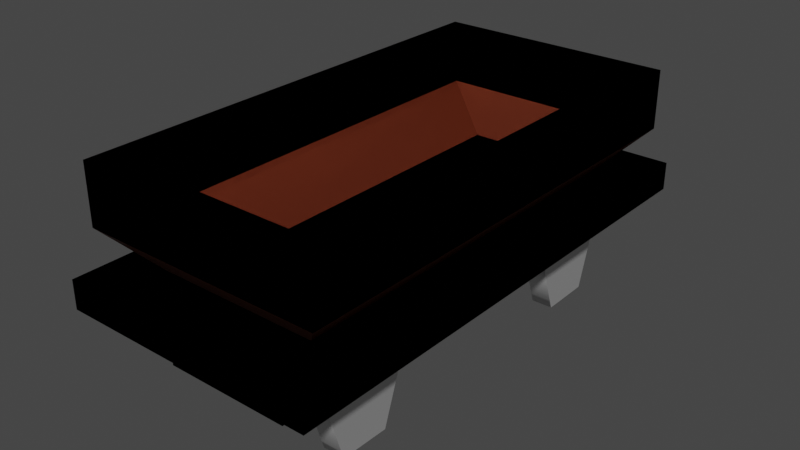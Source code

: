# Source: Wagon.blend  (saved by Blender 3.5.10; exported with 4.5.12 LTS)
import bpy
from mathutils import Matrix  # noqa: F401  (used for matrix-valued properties, if any)

bpy.ops.wm.read_factory_settings(use_empty=True)
scene = bpy.context.scene
scene.name = 'Scene'

# ---- collections
col_collection = bpy.data.collections.new('Collection'); scene.collection.children.link(col_collection)

# ---- materials (node trees are filled in below, after node groups)
mat_hopper = bpy.data.materials.new('Hopper')
mat_hopper.alpha_threshold = 0.0
mat_hopper.use_transparent_shadow = False
mat_hopper.roughness = 0.5
mat_hopper.line_color = (0.0, 0.0, 0.0, 1.0)
mat_carriage = bpy.data.materials.new('Carriage')
mat_carriage.use_transparent_shadow = False
mat_wheels = bpy.data.materials.new('Wheels')
mat_wheels.use_transparent_shadow = False

# ---- material node trees
mat_hopper.use_nodes = True; mat_hopper.node_tree.nodes.clear()
_N = mat_hopper.node_tree.nodes; _L = mat_hopper.node_tree.links
n0 = _N.new('ShaderNodeOutputMaterial'); n0.name = 'Material Output'; n0.location = (300, 300)
n1 = _N.new('ShaderNodeBsdfPrincipled'); n1.name = 'Principled BSDF'; n1.location = (10, 300)
n1.distribution = 'GGX'
n1.subsurface_method = 'RANDOM_WALK_SKIN'
n1.inputs[0].default_value = (0.1789, 0.03105, 0.01072, 1.0)
n1.inputs[3].default_value = 1.45
n1.inputs[27].default_value = (0.0, 0.0, 0.0, 1.0)
n1.inputs[28].default_value = 1.0
_L.new(n1.outputs[0], n0.inputs[0])
n0.is_active_output = True
mat_carriage.use_nodes = True; mat_carriage.node_tree.nodes.clear()
_N = mat_carriage.node_tree.nodes; _L = mat_carriage.node_tree.links
n0 = _N.new('ShaderNodeBsdfPrincipled'); n0.name = 'Principled BSDF'; n0.location = (10, 300)
n0.distribution = 'GGX'
n0.subsurface_method = 'RANDOM_WALK_SKIN'
n0.inputs[0].default_value = (0.006107, 0.007104, 0.009018, 1.0)
n0.inputs[3].default_value = 1.45
n0.inputs[27].default_value = (0.0, 0.0, 0.0, 1.0)
n0.inputs[28].default_value = 1.0
n1 = _N.new('ShaderNodeOutputMaterial'); n1.name = 'Material Output'; n1.location = (300, 300)
_L.new(n0.outputs[0], n1.inputs[0])
n1.is_active_output = True
mat_wheels.use_nodes = True; mat_wheels.node_tree.nodes.clear()
_N = mat_wheels.node_tree.nodes; _L = mat_wheels.node_tree.links
n0 = _N.new('ShaderNodeBsdfPrincipled'); n0.name = 'Principled BSDF'; n0.location = (10, 300)
n0.distribution = 'GGX'
n0.subsurface_method = 'RANDOM_WALK_SKIN'
n0.inputs[1].default_value = 0.8
n0.inputs[3].default_value = 1.45
n0.inputs[13].default_value = 0.8
n0.inputs[27].default_value = (0.0, 0.0, 0.0, 1.0)
n0.inputs[28].default_value = 1.0
n1 = _N.new('ShaderNodeOutputMaterial'); n1.name = 'Material Output'; n1.location = (300, 300)
_L.new(n0.outputs[0], n1.inputs[0])
n1.is_active_output = True

# ---- world
world_world = bpy.data.worlds.new('World'); scene.world = world_world
world_world.use_nodes = True; world_world.node_tree.nodes.clear()
_N = world_world.node_tree.nodes; _L = world_world.node_tree.links
n0 = _N.new('ShaderNodeOutputWorld'); n0.name = 'World Output'; n0.location = (300, 300)
n1 = _N.new('ShaderNodeBackground'); n1.name = 'Background'; n1.location = (10, 300)
n1.inputs[0].default_value = (0.05088, 0.05088, 0.05088, 1.0)
_L.new(n1.outputs[0], n0.inputs[0])
n0.is_active_output = True
world_world.color = (0.05088, 0.05088, 0.05088)
world_world.use_sun_shadow = False
world_world.sun_shadow_jitter_overblur = 0.0

# ---- meshes
me_cube = bpy.data.meshes.new('Cube')
me_cube.from_pydata([(0.09523, 0.2324, 0.2302), (0.07444, 0.2524, 0.1878), (0.09523, -0.2324, 0.2302), (0.07444, -0.2524, 0.1878), (-0.09523, 0.2324, 0.2302), (-0.07444, 0.2524, 0.1878), (-0.09523, -0.2324, 0.2302), (-0.07444, -0.2524, 0.1878), (-0.15, 0.3, 0.1971), (-0.15, -0.3, 0.1971), (0.15, 0.3, 0.1971), (0.15, -0.3, 0.1971), (-0.07444, 0.2524, 0.1416), (-0.07444, -0.2524, 0.1416), (0.07444, 0.2524, 0.1416), (0.07444, -0.2524, 0.1416), (0.07855, 0.2202, 0.1474), (0.1035, 0.2202, 0.1474), (0.07855, 0.2029, 0.09125), (0.1035, 0.2029, 0.09125), (0.07855, 0.1441, 0.09035), (0.1035, 0.1441, 0.09035), (0.07855, 0.1251, 0.146), (0.1035, 0.1251, 0.146), (0.07855, 0.1721, 0.1812), (0.1035, 0.1721, 0.1812), (0.07855, -0.1273, 0.1459), (0.1035, -0.1273, 0.1459), (0.07855, -0.1465, 0.09029), (0.1035, -0.1465, 0.09029), (0.07855, -0.2052, 0.09131), (0.1035, -0.2052, 0.09131), (0.07855, -0.2224, 0.1475), (0.1035, -0.2224, 0.1475), (0.07855, -0.1743, 0.1812), (0.1035, -0.1743, 0.1812), (0.15, -0.3, 0.2302), (-0.15, -0.3, 0.2302), (0.15, 0.3, 0.2302), (-0.15, 0.3, 0.2302), (0.1412, -0.2761, 0.278), (-0.1412, -0.2761, 0.278), (0.1412, 0.2761, 0.278), (-0.1412, 0.2761, 0.278), (0.1199, -0.2537, 0.3469), (-0.1199, -0.2537, 0.3469), (0.1199, 0.2537, 0.3469), (-0.1199, 0.2537, 0.3469), (0.1412, -0.2761, 0.3469), (-0.1412, -0.2761, 0.3469), (0.1412, 0.2761, 0.3469), (-0.1412, 0.2761, 0.3469), (0.05112, -0.2054, 0.242), (-0.05112, -0.2054, 0.242), (0.05112, 0.2054, 0.242), (-0.05112, 0.2054, 0.242), (0.1199, -0.2537, 0.2806), (-0.1199, -0.2537, 0.2806), (0.1199, 0.2537, 0.2806), (-0.1199, 0.2537, 0.2806)], [], [(0, 4, 43, 42), (11, 36, 37, 9), (9, 37, 39, 8), (1, 3, 15, 14), (10, 38, 36, 11), (8, 39, 38, 10), (5, 7, 9, 8), (1, 5, 8, 10), (7, 3, 11, 9), (3, 1, 10, 11), (12, 14, 15, 13), (5, 1, 14, 12), (3, 7, 13, 15), (7, 5, 12, 13), (16, 17, 19, 18), (18, 19, 21, 20), (20, 21, 23, 22), (19, 17, 25, 23, 21), (22, 23, 25, 24), (24, 25, 17, 16), (16, 18, 20, 22, 24), (26, 27, 29, 28), (28, 29, 31, 30), (30, 31, 33, 32), (29, 27, 35, 33, 31), (32, 33, 35, 34), (34, 35, 27, 26), (26, 28, 30, 32, 34), (2, 6, 37, 36), (0, 2, 36, 38), (6, 4, 39, 37), (4, 0, 38, 39), (43, 41, 49, 51), (2, 0, 42, 40), (4, 6, 41, 43), (6, 2, 40, 41), (45, 44, 56, 57), (41, 40, 48, 49), (42, 43, 51, 50), (40, 42, 50, 48), (44, 45, 49, 48), (46, 44, 48, 50), (45, 47, 51, 49), (47, 46, 50, 51), (54, 55, 53, 52), (46, 47, 59, 58), (44, 46, 58, 56), (47, 45, 57, 59), (52, 53, 57, 56), (54, 52, 56, 58), (53, 55, 59, 57), (55, 54, 58, 59)])
me_cube.polygons.foreach_set('use_smooth', [0, 0, 0, 0, 0, 0, 0, 0, 0, 0, 0, 0, 0, 0, 1, 1, 1, 0, 1, 1, 0, 1, 1, 1, 0, 1, 1, 0, 0, 0, 0, 0, 0, 0, 0, 0, 0, 0, 0, 0, 0, 0, 0, 0, 0, 0, 0, 0, 0, 0, 0, 0])
me_cube.polygons.foreach_set('material_index', [0, 1, 1, 1, 1, 1, 1, 1, 1, 1, 1, 1, 1, 1, 2, 2, 2, 2, 2, 2, 2, 2, 2, 2, 2, 2, 2, 2, 1, 1, 1, 1, 0, 0, 0, 0, 0, 0, 0, 0, 0, 0, 0, 0, 0, 0, 0, 0, 0, 0, 0, 0])
_k = set([(16, 18), (16, 24), (17, 19), (17, 25), (18, 20), (19, 21), (20, 22), (21, 23), (22, 24), (23, 25), (26, 28), (26, 34), (27, 29), (27, 35), (28, 30), (29, 31), (30, 32), (31, 33), (32, 34), (33, 35)])
me_cube.attributes.new('sharp_edge', 'BOOLEAN', 'EDGE').data.foreach_set('value', [ (min(e.vertices), max(e.vertices)) in _k for e in me_cube.edges])
_uv = me_cube.uv_layers.new(name='UVMap')
_uv.uv.foreach_set('vector', [0.6839, 0.5295, 0.8161, 0.5295, 0.8161, 0.5295, 0.6839, 0.5295, 0.375, 0.75, 0.625, 0.75, 0.625, 1.0, 0.375, 1.0, 0.375, 0.0, 0.625, 0.0, 0.625, 0.25, 0.375, 0.25, 0.3354, 0.5198, 0.3354, 0.7302, 0.3354, 0.7302, 0.3354, 0.5198, 0.375, 0.5, 0.625, 0.5, 0.625, 0.75, 0.375, 0.75, 0.375, 0.25, 0.625, 0.25, 0.625, 0.5, 0.375, 0.5, 0.1646, 0.5198, 0.1646, 0.7302, 0.125, 0.75, 0.125, 0.5, 0.3354, 0.5198, 0.1646, 0.5198, 0.125, 0.5, 0.375, 0.5, 0.1646, 0.7302, 0.3354, 0.7302, 0.375, 0.75, 0.125, 0.75, 0.3354, 0.7302, 0.3354, 0.5198, 0.375, 0.5, 0.375, 0.75, 0.1646, 0.5198, 0.3354, 0.5198, 0.3354, 0.7302, 0.1646, 0.7302, 0.1646, 0.5198, 0.3354, 0.5198, 0.3354, 0.5198, 0.1646, 0.5198, 0.3354, 0.7302, 0.1646, 0.7302, 0.1646, 0.7302, 0.3354, 0.7302, 0.1646, 0.7302, 0.1646, 0.5198, 0.1646, 0.5198, 0.1646, 0.7302, 1.0, 0.5, 1.0, 1.0, 0.8, 1.0, 0.8, 0.5, 0.8, 0.5, 0.8, 1.0, 0.6, 1.0, 0.6, 0.5, 0.6, 0.5, 0.6, 1.0, 0.4, 1.0, 0.4, 0.5, 0.4783, 0.3242, 0.25, 0.49, 0.02175, 0.3242, 0.1089, 0.05584, 0.3911, 0.05584, 0.4, 0.5, 0.4, 1.0, 0.2, 1.0, 0.2, 0.5, 0.2, 0.5, 0.2, 1.0, 2.98e-08, 1.0, 2.98e-08, 0.5, 0.75, 0.49, 0.9783, 0.3242, 0.8911, 0.05584, 0.6089, 0.05584, 0.5217, 0.3242, 1.0, 0.5, 1.0, 1.0, 0.8, 1.0, 0.8, 0.5, 0.8, 0.5, 0.8, 1.0, 0.6, 1.0, 0.6, 0.5, 0.6, 0.5, 0.6, 1.0, 0.4, 1.0, 0.4, 0.5, 0.4783, 0.3242, 0.25, 0.49, 0.02175, 0.3242, 0.1089, 0.05584, 0.3911, 0.05584, 0.4, 0.5, 0.4, 1.0, 0.2, 1.0, 0.2, 0.5, 0.2, 0.5, 0.2, 1.0, 2.98e-08, 1.0, 2.98e-08, 0.5, 0.75, 0.49, 0.9783, 0.3242, 0.8911, 0.05584, 0.6089, 0.05584, 0.5217, 0.3242, 0.6839, 0.7205, 0.8161, 0.7205, 0.875, 0.75, 0.625, 0.75, 0.6839, 0.5295, 0.6839, 0.7205, 0.625, 0.75, 0.625, 0.5, 0.8161, 0.7205, 0.8161, 0.5295, 0.875, 0.5, 0.875, 0.75, 0.8161, 0.5295, 0.6839, 0.5295, 0.625, 0.5, 0.875, 0.5, 0.8161, 0.5295, 0.8161, 0.7205, 0.8161, 0.7205, 0.8161, 0.5295, 0.6839, 0.7205, 0.6839, 0.5295, 0.6839, 0.5295, 0.6839, 0.7205, 0.8161, 0.5295, 0.8161, 0.7205, 0.8161, 0.7205, 0.8161, 0.5295, 0.8161, 0.7205, 0.6839, 0.7205, 0.6839, 0.7205, 0.8161, 0.7205, 0.8039, 0.7128, 0.6961, 0.7128, 0.6961, 0.7128, 0.8039, 0.7128, 0.8161, 0.7205, 0.6839, 0.7205, 0.6839, 0.7205, 0.8161, 0.7205, 0.6839, 0.5295, 0.8161, 0.5295, 0.8161, 0.5295, 0.6839, 0.5295, 0.6839, 0.7205, 0.6839, 0.5295, 0.6839, 0.5295, 0.6839, 0.7205, 0.6961, 0.7128, 0.8039, 0.7128, 0.8161, 0.7205, 0.6839, 0.7205, 0.6961, 0.5372, 0.6961, 0.7128, 0.6839, 0.7205, 0.6839, 0.5295, 0.8039, 0.7128, 0.8039, 0.5372, 0.8161, 0.5295, 0.8161, 0.7205, 0.8039, 0.5372, 0.6961, 0.5372, 0.6839, 0.5295, 0.8161, 0.5295, 0.7223, 0.5539, 0.7777, 0.5539, 0.7777, 0.6961, 0.7223, 0.6961, 0.6961, 0.5372, 0.8039, 0.5372, 0.8039, 0.5372, 0.6961, 0.5372, 0.6961, 0.7128, 0.6961, 0.5372, 0.6961, 0.5372, 0.6961, 0.7128, 0.8039, 0.5372, 0.8039, 0.7128, 0.8039, 0.7128, 0.8039, 0.5372, 0.7223, 0.6961, 0.7777, 0.6961, 0.8039, 0.7128, 0.6961, 0.7128, 0.7223, 0.5539, 0.7223, 0.6961, 0.6961, 0.7128, 0.6961, 0.5372, 0.7777, 0.6961, 0.7777, 0.5539, 0.8039, 0.5372, 0.8039, 0.7128, 0.7777, 0.5539, 0.7223, 0.5539, 0.6961, 0.5372, 0.8039, 0.5372])
me_cube.materials.append(mat_hopper)
me_cube.materials.append(mat_carriage)
me_cube.materials.append(mat_wheels)
me_cube.use_mirror_vertex_groups = False
me_cube.update()

# ---- objects
ob_wagon = bpy.data.objects.new('wagon', me_cube)

# ---- transforms, parenting, visibility, modifiers, constraints
ob_wagon.location = (0.0, 0.0, 0.0)
ob_wagon.lock_rotations_4d = False
ob_wagon.empty_display_type = 'ARROWS'
ob_wagon.lineart.crease_threshold = 0.0
_m = ob_wagon.modifiers.new('EdgeSplit', 'EDGE_SPLIT')
_m.use_edge_angle = False
_m = ob_wagon.modifiers.new('Mirror', 'MIRROR')

# ---- collection membership
col_collection.objects.link(ob_wagon)

# ---- scene / render settings (as saved in the file)
scene.frame_start = 1; scene.frame_end = 250; scene.frame_set(1)
scene.render.engine = 'BLENDER_EEVEE_NEXT'
scene.cycles.sampling_pattern = 'TABULATED_SOBOL'
scene.view_settings.view_transform = 'Filmic'
bpy.context.view_layer.update()

# ---- added for rendering (the .blend has no active camera and no usable light): camera, sun
cam_auto = bpy.data.cameras.new('AutoCamera')
cam_auto.lens = 50.0
cam_auto.sensor_width = 36.0
cam_auto.clip_end = 1000.0
ob_auto_camera = bpy.data.objects.new('AutoCamera', cam_auto)
scene.collection.objects.link(ob_auto_camera)
ob_auto_camera.location = (0.664521, -0.797425, 0.750213)
ob_auto_camera.rotation_euler = (1.09748, -7.21219e-08, 0.694738)
scene.camera = ob_auto_camera
light_auto_sun = bpy.data.lights.new('AutoSun', 'SUN')
light_auto_sun.energy = 3.0
light_auto_sun.angle = 0.0523599
ob_auto_sun = bpy.data.objects.new('AutoSun', light_auto_sun)
scene.collection.objects.link(ob_auto_sun)
ob_auto_sun.rotation_euler = (0.872665, 0.174533, 0.523599)
bpy.context.view_layer.update()
